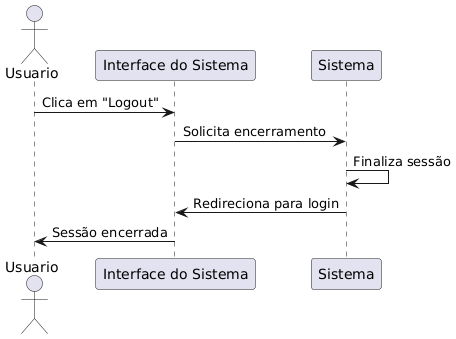

The diagram above was rendered by PlantUML. Its source (embedded in the PNG):
@startuml
actor Usuario
participant "Interface do Sistema" as Interface
participant "Sistema" as Sistema

Usuario -> Interface : Clica em "Logout"
Interface -> Sistema : Solicita encerramento
Sistema -> Sistema : Finaliza sessão
Sistema -> Interface : Redireciona para login
Interface -> Usuario : Sessão encerrada
@enduml